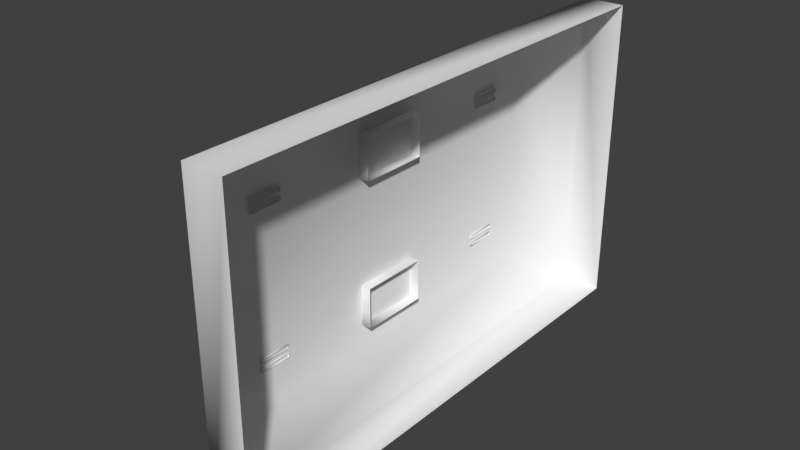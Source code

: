 # Source: Lever.Base.blend  (saved by Blender 2.93.20; exported with 4.5.12 LTS)
import bpy
from mathutils import Matrix  # noqa: F401  (used for matrix-valued properties, if any)

bpy.ops.wm.read_factory_settings(use_empty=True)
scene = bpy.context.scene
scene.name = 'Scene'

# ---- collections
col_collection_1 = bpy.data.collections.new('Collection 1'); scene.collection.children.link(col_collection_1)

# ---- materials (node trees are filled in below, after node groups)
mat_material01 = bpy.data.materials.new('Material01')
mat_material01.alpha_threshold = 0.0
mat_material01.use_transparent_shadow = False
mat_material01.specular_color = (0.0, 0.0, 0.0)
mat_material01.roughness = 0.5

# ---- material node trees

# ---- world
world_world = bpy.data.worlds.new('World'); scene.world = world_world
world_world.color = (0.05088, 0.05088, 0.05088)
world_world.use_sun_shadow = False
world_world.sun_shadow_jitter_overblur = 0.0
world_world.cycles.sampling_method = 'MANUAL'

# ---- meshes
me_leverbase_ms3d_m = bpy.data.meshes.new('leverbase.ms3d.m')
me_leverbase_ms3d_m.from_pydata([(1.017, -2.553, 1.564), (1.017, -2.553, -1.564), (0.6154, -2.553, -1.564), (0.6154, -2.553, 1.564), (0.2134, -1.974, -1.209), (0.2134, -1.974, 1.209), (0.2134, 1.974, -1.209), (0.2134, 1.974, 1.209), (0.6154, 2.553, -1.564), (0.6154, 2.553, 1.564), (1.017, 2.553, -1.564), (1.017, 2.553, 1.564), (1.017, -2.553, -1.564), (1.017, 2.553, -1.564), (1.017, 2.553, 1.564), (1.017, -2.553, 1.564), (0.1523, -0.3484, 0.7688), (-0.009206, -0.3484, 0.769), (-0.008578, -0.3484, 0.9487), (-0.188, 2.323e-08, 0.5313), (-0.008578, 0.3484, 0.5313), (-0.009206, 0.3484, 0.7128), (-0.1911, 3.112e-08, 0.7119), (-0.008578, 0.3484, 0.5313), (0.1523, 0.3484, 0.7135), (-0.009206, 0.3484, 0.7128), (-0.009206, -0.3484, 0.769), (-0.1911, 3.368e-08, 0.7706), (-0.188, 4.147e-08, 0.9487), (-0.008578, -0.3484, 0.5313), (-0.009206, -0.3484, 0.7119), (-0.009206, -0.3484, 0.7119), (0.1523, -0.3484, 0.7118), (-0.009206, 0.3484, 0.768), (-0.008578, 0.3484, 0.9487), (0.1523, 0.3484, 0.768), (-0.009206, 0.3484, 0.768), (0.3137, 0.3484, 0.5313), (0.3137, 2.323e-08, 0.5313), (0.3137, -0.3484, 0.5313), (0.3137, -0.3484, 0.7117), (0.3137, -0.3484, 0.7686), (0.3137, -0.3484, 0.9487), (0.3137, 4.147e-08, 0.9487), (0.3137, 0.3484, 0.9487), (0.3137, 0.3484, 0.7681), (0.3137, 0.3484, 0.5313), (0.3137, 0.3484, 0.7143), (-0.1911, 3.368e-08, 0.7706), (-0.009206, -0.3484, 0.769), (-0.009206, 0.3484, 0.768), (0.1523, -0.3484, 0.7688), (0.1523, 0.3484, 0.768), (-0.1911, 3.112e-08, 0.7119), (-0.009206, 0.3484, 0.7128), (-0.009206, -0.3484, 0.7119), (0.1523, 0.3484, 0.7135), (0.1523, -0.3484, 0.7118), (0.1523, -0.3484, -0.7688), (-0.008578, -0.3484, -0.9487), (-0.009206, -0.3484, -0.769), (-0.1921, -2.323e-08, -0.5313), (-0.1911, -3.112e-08, -0.7119), (-0.009206, 0.3484, -0.7128), (-0.008578, 0.3484, -0.5313), (-0.008578, 0.3484, -0.5313), (-0.009206, 0.3484, -0.7128), (0.1523, 0.3484, -0.7135), (-0.009206, -0.3484, -0.769), (-0.1921, -4.147e-08, -0.9487), (-0.1911, -3.368e-08, -0.7706), (-0.008578, -0.3484, -0.5313), (-0.009206, -0.3484, -0.7119), (0.1523, -0.3484, -0.7118), (-0.009206, -0.3484, -0.7119), (-0.008578, 0.3484, -0.9487), (-0.009206, 0.3484, -0.768), (0.1523, 0.3484, -0.768), (-0.009206, 0.3484, -0.768), (0.3137, 0.3484, -0.5313), (0.3137, -2.323e-08, -0.5313), (0.3137, -0.3484, -0.5313), (0.3137, -0.3484, -0.7117), (0.3137, -0.3484, -0.7686), (0.3137, -0.3484, -0.9487), (0.3137, -4.147e-08, -0.9487), (0.3137, 0.3484, -0.9487), (0.3137, 0.3484, -0.7681), (0.3137, 0.3484, -0.7143), (0.3137, 0.3484, -0.5313), (-0.1911, -3.368e-08, -0.7706), (-0.009206, 0.3484, -0.768), (-0.009206, -0.3484, -0.769), (0.1523, 0.3484, -0.768), (0.1523, -0.3484, -0.7688), (-0.1911, -3.112e-08, -0.7119), (-0.009206, -0.3484, -0.7119), (-0.009206, 0.3484, -0.7128), (0.1523, -0.3484, -0.7118), (0.1523, 0.3484, -0.7135), (0.2245, 1.301, 0.719), (0.2245, 1.301, 0.6789), (-0.0203, 1.301, 0.6789), (-0.0203, 1.301, 0.719), (-0.261, 1.357, 0.6194), (-0.2691, 1.357, 0.6577), (-0.2691, 1.357, 0.6577), (-0.261, 1.574, 0.6194), (-0.2691, 1.574, 0.6577), (-0.2691, 1.574, 0.6577), (-0.0203, 1.629, 0.6789), (-0.0203, 1.629, 0.719), (0.2245, 1.629, 0.6789), (0.2245, 1.629, 0.719), (0.2245, 1.301, 0.719), (-0.0203, 1.301, 0.719), (-0.2691, 1.357, 0.6577), (0.2245, 1.301, 0.7645), (-0.0203, 1.301, 0.7645), (-0.0203, 1.301, 0.8046), (0.2245, 1.301, 0.8046), (-0.2691, 1.357, 0.8258), (-0.261, 1.357, 0.864), (-0.2691, 1.357, 0.8258), (-0.2691, 1.574, 0.8258), (-0.261, 1.574, 0.864), (-0.2691, 1.574, 0.8258), (-0.0203, 1.629, 0.7645), (-0.0203, 1.629, 0.8046), (0.2245, 1.629, 0.7645), (0.2245, 1.629, 0.8046), (-0.0203, 1.301, 0.7645), (0.2245, 1.301, 0.7645), (-0.2691, 1.357, 0.8258), (0.2245, 1.301, -0.719), (-0.0203, 1.301, -0.719), (-0.0203, 1.301, -0.6789), (0.2245, 1.301, -0.6789), (-0.2691, 1.357, -0.6577), (-0.261, 1.357, -0.6194), (-0.2691, 1.357, -0.6577), (-0.2691, 1.574, -0.6577), (-0.261, 1.574, -0.6194), (-0.2691, 1.574, -0.6577), (-0.0203, 1.629, -0.719), (-0.0203, 1.629, -0.6789), (0.2245, 1.629, -0.719), (0.2245, 1.629, -0.6789), (-0.0203, 1.301, -0.719), (0.2245, 1.301, -0.719), (-0.2691, 1.357, -0.6577), (0.2245, 1.301, -0.7645), (0.2245, 1.301, -0.8046), (-0.0203, 1.301, -0.8046), (-0.0203, 1.301, -0.7645), (-0.261, 1.357, -0.864), (-0.2691, 1.357, -0.8258), (-0.2691, 1.357, -0.8258), (-0.261, 1.574, -0.864), (-0.2691, 1.574, -0.8258), (-0.2691, 1.574, -0.8258), (-0.0203, 1.629, -0.8046), (-0.0203, 1.629, -0.7645), (0.2245, 1.629, -0.8046), (0.2245, 1.629, -0.7645), (0.2245, 1.301, -0.7645), (-0.0203, 1.301, -0.7645), (-0.2691, 1.357, -0.8258), (0.2245, -1.301, 0.719), (-0.0203, -1.301, 0.719), (-0.0203, -1.301, 0.6789), (0.2245, -1.301, 0.6789), (-0.2691, -1.357, 0.6577), (-0.261, -1.357, 0.6194), (-0.2691, -1.357, 0.6577), (-0.2691, -1.574, 0.6577), (-0.261, -1.574, 0.6194), (-0.2691, -1.574, 0.6577), (-0.0203, -1.629, 0.719), (-0.0203, -1.629, 0.6789), (0.2245, -1.629, 0.719), (0.2245, -1.629, 0.6789), (-0.0203, -1.301, 0.719), (0.2245, -1.301, 0.719), (-0.2691, -1.357, 0.6577), (0.2245, -1.301, 0.7645), (0.2245, -1.301, 0.8046), (-0.0203, -1.301, 0.8046), (-0.0203, -1.301, 0.7645), (-0.261, -1.357, 0.864), (-0.2691, -1.357, 0.8258), (-0.2691, -1.357, 0.8258), (-0.261, -1.574, 0.864), (-0.2691, -1.574, 0.8258), (-0.2691, -1.574, 0.8258), (-0.0203, -1.629, 0.8046), (-0.0203, -1.629, 0.7645), (0.2245, -1.629, 0.8046), (0.2245, -1.629, 0.7645), (0.2245, -1.301, 0.7645), (-0.0203, -1.301, 0.7645), (-0.2691, -1.357, 0.8258), (0.2245, -1.301, -0.719), (0.2245, -1.301, -0.6789), (-0.0203, -1.301, -0.6789), (-0.0203, -1.301, -0.719), (-0.261, -1.357, -0.6194), (-0.2691, -1.357, -0.6577), (-0.2691, -1.357, -0.6577), (-0.261, -1.574, -0.6194), (-0.2691, -1.574, -0.6577), (-0.2691, -1.574, -0.6577), (-0.0203, -1.629, -0.6789), (-0.0203, -1.629, -0.719), (0.2245, -1.629, -0.6789), (0.2245, -1.629, -0.719), (0.2245, -1.301, -0.719), (-0.0203, -1.301, -0.719), (-0.2691, -1.357, -0.6577), (0.2245, -1.301, -0.7645), (-0.0203, -1.301, -0.7645), (-0.0203, -1.301, -0.8046), (0.2245, -1.301, -0.8046), (-0.2691, -1.357, -0.8258), (-0.261, -1.357, -0.864), (-0.2691, -1.357, -0.8258), (-0.2691, -1.574, -0.8258), (-0.261, -1.574, -0.864), (-0.2691, -1.574, -0.8258), (-0.0203, -1.629, -0.7645), (-0.0203, -1.629, -0.8046), (0.2245, -1.629, -0.7645), (0.2245, -1.629, -0.8046), (-0.0203, -1.301, -0.7645), (0.2245, -1.301, -0.7645), (-0.2691, -1.357, -0.8258)], [], [(0, 2, 1), (0, 3, 2), (3, 4, 2), (3, 5, 4), (5, 6, 4), (5, 7, 6), (7, 8, 6), (7, 9, 8), (9, 10, 8), (9, 11, 10), (12, 8, 13), (12, 2, 8), (2, 6, 8), (2, 4, 6), (14, 3, 15), (14, 9, 3), (9, 5, 3), (9, 7, 5), (16, 18, 17), (19, 21, 20), (19, 22, 21), (23, 25, 24), (26, 28, 27), (26, 18, 28), (29, 22, 19), (29, 30, 22), (29, 32, 31), (27, 34, 33), (27, 28, 34), (35, 36, 34), (37, 19, 20), (37, 38, 19), (38, 29, 19), (38, 39, 29), (39, 32, 29), (39, 40, 32), (41, 18, 16), (41, 42, 18), (42, 28, 18), (42, 43, 28), (43, 34, 28), (43, 44, 34), (45, 34, 44), (45, 35, 34), (23, 47, 46), (23, 24, 47), (48, 50, 49), (50, 51, 49), (50, 52, 51), (32, 41, 16), (32, 40, 41), (35, 47, 24), (35, 45, 47), (53, 55, 54), (55, 56, 54), (55, 57, 56), (52, 57, 51), (52, 56, 57), (58, 60, 59), (61, 63, 62), (61, 64, 63), (65, 67, 66), (68, 69, 59), (68, 70, 69), (71, 62, 72), (71, 61, 62), (71, 74, 73), (70, 75, 69), (70, 76, 75), (77, 75, 78), (79, 61, 80), (79, 64, 61), (80, 71, 81), (80, 61, 71), (81, 73, 82), (81, 71, 73), (83, 59, 84), (83, 58, 59), (84, 69, 85), (84, 59, 69), (85, 75, 86), (85, 69, 75), (87, 75, 77), (87, 86, 75), (65, 88, 67), (65, 89, 88), (90, 92, 91), (91, 94, 93), (91, 92, 94), (73, 83, 82), (73, 58, 83), (77, 88, 87), (77, 67, 88), (95, 97, 96), (96, 99, 98), (96, 97, 99), (93, 98, 99), (93, 94, 98), (100, 102, 101), (100, 103, 102), (103, 104, 102), (103, 105, 104), (106, 107, 104), (106, 108, 107), (109, 110, 107), (109, 111, 110), (111, 112, 110), (111, 113, 112), (101, 110, 112), (101, 102, 110), (102, 107, 110), (102, 104, 107), (113, 115, 114), (113, 111, 115), (111, 116, 115), (111, 109, 116), (117, 119, 118), (117, 120, 119), (118, 122, 121), (118, 119, 122), (123, 125, 124), (123, 122, 125), (126, 128, 127), (126, 125, 128), (127, 130, 129), (127, 128, 130), (120, 128, 119), (120, 130, 128), (119, 125, 122), (119, 128, 125), (129, 131, 127), (129, 132, 131), (127, 133, 126), (127, 131, 133), (134, 136, 135), (134, 137, 136), (135, 139, 138), (135, 136, 139), (140, 142, 141), (140, 139, 142), (143, 145, 144), (143, 142, 145), (144, 147, 146), (144, 145, 147), (137, 145, 136), (137, 147, 145), (136, 142, 139), (136, 145, 142), (146, 148, 144), (146, 149, 148), (144, 150, 143), (144, 148, 150), (151, 153, 152), (151, 154, 153), (154, 155, 153), (154, 156, 155), (157, 158, 155), (157, 159, 158), (160, 161, 158), (160, 162, 161), (162, 163, 161), (162, 164, 163), (152, 161, 163), (152, 153, 161), (153, 158, 161), (153, 155, 158), (164, 166, 165), (164, 162, 166), (162, 167, 166), (162, 160, 167), (168, 170, 169), (168, 171, 170), (169, 173, 172), (169, 170, 173), (174, 176, 175), (174, 173, 176), (177, 179, 178), (177, 176, 179), (178, 181, 180), (178, 179, 181), (171, 179, 170), (171, 181, 179), (170, 176, 173), (170, 179, 176), (180, 182, 178), (180, 183, 182), (178, 184, 177), (178, 182, 184), (185, 187, 186), (185, 188, 187), (188, 189, 187), (188, 190, 189), (191, 192, 189), (191, 193, 192), (194, 195, 192), (194, 196, 195), (196, 197, 195), (196, 198, 197), (186, 195, 197), (186, 187, 195), (187, 192, 195), (187, 189, 192), (198, 200, 199), (198, 196, 200), (196, 201, 200), (196, 194, 201), (202, 204, 203), (202, 205, 204), (205, 206, 204), (205, 207, 206), (208, 209, 206), (208, 210, 209), (211, 212, 209), (211, 213, 212), (213, 214, 212), (213, 215, 214), (203, 212, 214), (203, 204, 212), (204, 209, 212), (204, 206, 209), (215, 217, 216), (215, 213, 217), (213, 218, 217), (213, 211, 218), (219, 221, 220), (219, 222, 221), (220, 224, 223), (220, 221, 224), (225, 227, 226), (225, 224, 227), (228, 230, 229), (228, 227, 230), (229, 232, 231), (229, 230, 232), (222, 230, 221), (222, 232, 230), (221, 227, 224), (221, 230, 227), (231, 233, 229), (231, 234, 233), (229, 235, 228), (229, 233, 235)])
me_leverbase_ms3d_m.polygons.foreach_set('use_smooth', [True] * 242)
_k = set([(0, 1), (0, 3), (1, 2), (2, 12), (3, 15), (8, 10), (8, 13), (9, 11), (9, 14), (10, 11), (12, 13), (14, 15), (16, 17), (16, 32), (17, 18), (18, 26), (20, 21), (20, 37), (21, 22), (22, 30), (23, 25), (23, 46), (24, 25), (24, 35), (26, 27), (27, 33), (29, 30), (29, 31), (31, 32), (33, 34), (34, 36), (35, 36), (37, 38), (38, 39), (39, 40), (40, 41), (41, 42), (42, 43), (43, 44), (44, 45), (45, 47), (46, 47), (48, 49), (48, 50), (49, 51), (50, 52), (51, 57), (52, 56), (53, 54), (53, 55), (54, 56), (55, 57), (58, 60), (58, 73), (59, 60), (59, 68), (62, 63), (62, 72), (63, 64), (64, 79), (65, 66), (65, 89), (66, 67), (67, 77), (68, 70), (70, 76), (71, 72), (71, 74), (73, 74), (75, 76), (75, 78), (77, 78), (79, 80), (80, 81), (81, 82), (82, 83), (83, 84), (84, 85), (85, 86), (86, 87), (87, 88), (88, 89), (90, 91), (90, 92), (91, 93), (92, 94), (93, 99), (94, 98), (95, 96), (95, 97), (96, 98), (97, 99), (100, 101), (100, 103), (101, 112), (103, 105), (104, 105), (104, 106), (106, 108), (107, 108), (107, 109), (109, 116), (112, 113), (113, 114), (114, 115), (115, 116), (117, 118), (117, 120), (118, 121), (120, 130), (121, 122), (122, 123), (123, 124), (124, 125), (125, 126), (126, 133), (129, 130), (129, 132), (131, 132), (131, 133), (134, 135), (134, 137), (135, 138), (137, 147), (138, 139), (139, 140), (140, 141), (141, 142), (142, 143), (143, 150), (146, 147), (146, 149), (148, 149), (148, 150), (151, 152), (151, 154), (152, 163), (154, 156), (155, 156), (155, 157), (157, 159), (158, 159), (158, 160), (160, 167), (163, 164), (164, 165), (165, 166), (166, 167), (168, 169), (168, 171), (169, 172), (171, 181), (172, 173), (173, 174), (174, 175), (175, 176), (176, 177), (177, 184), (180, 181), (180, 183), (182, 183), (182, 184), (185, 186), (185, 188), (186, 197), (188, 190), (189, 190), (189, 191), (191, 193), (192, 193), (192, 194), (194, 201), (197, 198), (198, 199), (199, 200), (200, 201), (202, 203), (202, 205), (203, 214), (205, 207), (206, 207), (206, 208), (208, 210), (209, 210), (209, 211), (211, 218), (214, 215), (215, 216), (216, 217), (217, 218), (219, 220), (219, 222), (220, 223), (222, 232), (223, 224), (224, 225), (225, 226), (226, 227), (227, 228), (228, 235), (231, 232), (231, 234), (233, 234), (233, 235)])
me_leverbase_ms3d_m.attributes.new('sharp_edge', 'BOOLEAN', 'EDGE').data.foreach_set('value', [ (min(e.vertices), max(e.vertices)) in _k for e in me_leverbase_ms3d_m.edges])
_uv = me_leverbase_ms3d_m.uv_layers.new(name='ms3d_uv_layer')
_uv.uv.foreach_set('vector', [0.3477, 0.3213, 0.6988, 0.3581, 0.6988, 0.3213, 0.3477, 0.3213, 0.3477, 0.3581, 0.6988, 0.3581, 0.3477, 0.3581, 0.6684, 0.4148, 0.6988, 0.3581, 0.3477, 0.3581, 0.3875, 0.4148, 0.6684, 0.4148, 0.3875, 0.4148, 0.6684, 0.8613, 0.6684, 0.4148, 0.3875, 0.4148, 0.3875, 0.8613, 0.6684, 0.8613, 0.3875, 0.8613, 0.6988, 0.9279, 0.6684, 0.8613, 0.3875, 0.8613, 0.3477, 0.9279, 0.6988, 0.9279, 0.3477, 0.9279, 0.6988, 0.9731, 0.6988, 0.9279, 0.3477, 0.9279, 0.3477, 0.9731, 0.6988, 0.9731, 0.7439, 0.3564, 0.6988, 0.9279, 0.7439, 0.9296, 0.7439, 0.3564, 0.6988, 0.3581, 0.6988, 0.9279, 0.6988, 0.3581, 0.6684, 0.8613, 0.6988, 0.9279, 0.6988, 0.3581, 0.6684, 0.4148, 0.6684, 0.8613, 0.3026, 0.9296, 0.3477, 0.3581, 0.3026, 0.3564, 0.3026, 0.9296, 0.3477, 0.9279, 0.3477, 0.3581, 0.3477, 0.9279, 0.3875, 0.4148, 0.3477, 0.3581, 0.3477, 0.9279, 0.3875, 0.8613, 0.3875, 0.4148, 0.4303, 0.07872, 0.5079, 0.1492, 0.4304, 0.1473, 0.1818, 0.215, 0.006187, 0.2197, 0.03324, 0.1492, 0.1818, 0.215, 0.1792, 0.3039, 0.006187, 0.2197, 0.9829, 0.1519, 0.9016, 0.1493, 0.9019, 0.08068, 0.4797, 0.219, 0.6547, 0.2158, 0.6547, 0.3039, 0.4797, 0.219, 0.5079, 0.1492, 0.6547, 0.2158, 0.329, 0.1494, 0.1792, 0.3039, 0.1818, 0.215, 0.329, 0.1494, 0.3537, 0.2206, 0.1792, 0.3039, 0.329, 0.1494, 0.4061, 0.07872, 0.4061, 0.1473, 0.6547, 0.3039, 0.8014, 0.1487, 0.8298, 0.2194, 0.6547, 0.3039, 0.6547, 0.2158, 0.8014, 0.1487, 0.8787, 0.08048, 0.8782, 0.149, 0.8014, 0.1487, 0.0335, 0.01015, 0.1818, 0.215, 0.03324, 0.1492, 0.0335, 0.01015, 0.1815, 0.01015, 0.1818, 0.215, 0.1815, 0.01015, 0.329, 0.1494, 0.1818, 0.215, 0.1815, 0.01015, 0.3294, 0.01015, 0.329, 0.1494, 0.3294, 0.01015, 0.4061, 0.07872, 0.329, 0.1494, 0.3294, 0.01015, 0.4061, 0.01015, 0.4061, 0.07872, 0.4302, 0.01015, 0.5079, 0.1492, 0.4303, 0.07872, 0.4302, 0.01015, 0.5067, 0.01015, 0.5079, 0.1492, 0.5067, 0.01015, 0.6547, 0.2158, 0.5079, 0.1492, 0.5067, 0.01015, 0.6547, 0.01015, 0.6547, 0.2158, 0.6547, 0.01015, 0.8014, 0.1487, 0.6547, 0.2158, 0.6547, 0.01015, 0.8026, 0.01071, 0.8014, 0.1487, 0.8793, 0.01192, 0.8014, 0.1487, 0.8026, 0.01071, 0.8793, 0.01192, 0.8787, 0.08048, 0.8014, 0.1487, 0.9829, 0.1519, 0.9021, 0.01211, 0.9798, 0.01278, 0.9829, 0.1519, 0.9019, 0.08068, 0.9021, 0.01211, 0.8309, 0.2504, 0.8712, 0.1739, 0.8706, 0.3273, 0.8712, 0.1739, 0.9062, 0.3274, 0.8706, 0.3273, 0.8712, 0.1739, 0.9067, 0.174, 0.9062, 0.3274, 0.4061, 0.07872, 0.4302, 0.01015, 0.4303, 0.07872, 0.4061, 0.07872, 0.4061, 0.01015, 0.4302, 0.01015, 0.8787, 0.08048, 0.9021, 0.01211, 0.9019, 0.08068, 0.8787, 0.08048, 0.8793, 0.01192, 0.9021, 0.01211, 0.9943, 0.2507, 0.9543, 0.3274, 0.9543, 0.174, 0.9543, 0.3274, 0.9187, 0.174, 0.9543, 0.174, 0.9543, 0.3274, 0.9187, 0.3274, 0.9187, 0.174, 0.9067, 0.174, 0.9187, 0.3274, 0.9062, 0.3274, 0.9067, 0.174, 0.9187, 0.174, 0.9187, 0.3274, 0.4303, 0.07872, 0.4304, 0.1473, 0.5079, 0.1492, 0.1818, 0.215, 0.006187, 0.2197, 0.1792, 0.3039, 0.1818, 0.215, 0.03324, 0.1492, 0.006187, 0.2197, 0.9829, 0.1519, 0.9019, 0.08068, 0.9016, 0.1493, 0.4797, 0.219, 0.6547, 0.2158, 0.5079, 0.1492, 0.4797, 0.219, 0.6547, 0.3039, 0.6547, 0.2158, 0.329, 0.1494, 0.1792, 0.3039, 0.3537, 0.2206, 0.329, 0.1494, 0.1818, 0.215, 0.1792, 0.3039, 0.329, 0.1494, 0.4061, 0.1473, 0.4061, 0.07872, 0.6547, 0.3039, 0.8014, 0.1487, 0.6547, 0.2158, 0.6547, 0.3039, 0.8298, 0.2194, 0.8014, 0.1487, 0.8787, 0.08048, 0.8014, 0.1487, 0.8782, 0.149, 0.0335, 0.01015, 0.1818, 0.215, 0.1815, 0.01015, 0.0335, 0.01015, 0.03324, 0.1492, 0.1818, 0.215, 0.1815, 0.01015, 0.329, 0.1494, 0.3294, 0.01015, 0.1815, 0.01015, 0.1818, 0.215, 0.329, 0.1494, 0.3294, 0.01015, 0.4061, 0.07872, 0.4061, 0.01015, 0.3294, 0.01015, 0.329, 0.1494, 0.4061, 0.07872, 0.4302, 0.01015, 0.5079, 0.1492, 0.5067, 0.01015, 0.4302, 0.01015, 0.4303, 0.07872, 0.5079, 0.1492, 0.5067, 0.01015, 0.6547, 0.2158, 0.6547, 0.01015, 0.5067, 0.01015, 0.5079, 0.1492, 0.6547, 0.2158, 0.6547, 0.01015, 0.8014, 0.1487, 0.8026, 0.01071, 0.6547, 0.01015, 0.6547, 0.2158, 0.8014, 0.1487, 0.8793, 0.01192, 0.8014, 0.1487, 0.8787, 0.08048, 0.8793, 0.01192, 0.8026, 0.01071, 0.8014, 0.1487, 0.9829, 0.1519, 0.9021, 0.01211, 0.9019, 0.08068, 0.9829, 0.1519, 0.9798, 0.01278, 0.9021, 0.01211, 0.8309, 0.2504, 0.8706, 0.3273, 0.8712, 0.1739, 0.8712, 0.1739, 0.9062, 0.3274, 0.9067, 0.174, 0.8712, 0.1739, 0.8706, 0.3273, 0.9062, 0.3274, 0.4061, 0.07872, 0.4302, 0.01015, 0.4061, 0.01015, 0.4061, 0.07872, 0.4303, 0.07872, 0.4302, 0.01015, 0.8787, 0.08048, 0.9021, 0.01211, 0.8793, 0.01192, 0.8787, 0.08048, 0.9019, 0.08068, 0.9021, 0.01211, 0.9943, 0.2507, 0.9543, 0.174, 0.9543, 0.3274, 0.9543, 0.3274, 0.9187, 0.174, 0.9187, 0.3274, 0.9543, 0.3274, 0.9543, 0.174, 0.9187, 0.174, 0.9067, 0.174, 0.9187, 0.3274, 0.9187, 0.174, 0.9067, 0.174, 0.9062, 0.3274, 0.9187, 0.3274, 0.02991, 0.3191, 0.04307, 0.4012, 0.04325, 0.3191, 0.02991, 0.3191, 0.02954, 0.4012, 0.04307, 0.4012, 0.02954, 0.4012, 0.04289, 0.4818, 0.04307, 0.4012, 0.02954, 0.4012, 0.02988, 0.4816, 0.04289, 0.4818, 0.0428, 0.4946, 0.1534, 0.4824, 0.04289, 0.4818, 0.0428, 0.4946, 0.1533, 0.4953, 0.1534, 0.4824, 0.1665, 0.4832, 0.1532, 0.401, 0.1534, 0.4824, 0.1665, 0.4832, 0.1666, 0.4005, 0.1532, 0.401, 0.1666, 0.4005, 0.153, 0.3189, 0.1532, 0.401, 0.1666, 0.4005, 0.1664, 0.3185, 0.153, 0.3189, 0.04325, 0.3191, 0.1532, 0.401, 0.153, 0.3189, 0.04325, 0.3191, 0.04307, 0.4012, 0.1532, 0.401, 0.04307, 0.4012, 0.1534, 0.4824, 0.1532, 0.401, 0.04307, 0.4012, 0.04289, 0.4818, 0.1534, 0.4824, 0.1664, 0.3185, 0.2766, 0.4001, 0.2764, 0.318, 0.1664, 0.3185, 0.1666, 0.4005, 0.2766, 0.4001, 0.1666, 0.4005, 0.2771, 0.4835, 0.2766, 0.4001, 0.1666, 0.4005, 0.1665, 0.4832, 0.2771, 0.4835, 0.02991, 0.3191, 0.04307, 0.4012, 0.02954, 0.4012, 0.02991, 0.3191, 0.04325, 0.3191, 0.04307, 0.4012, 0.02954, 0.4012, 0.04289, 0.4818, 0.02988, 0.4816, 0.02954, 0.4012, 0.04307, 0.4012, 0.04289, 0.4818, 0.0428, 0.4946, 0.1534, 0.4824, 0.1533, 0.4953, 0.0428, 0.4946, 0.04289, 0.4818, 0.1534, 0.4824, 0.1665, 0.4832, 0.1532, 0.401, 0.1666, 0.4005, 0.1665, 0.4832, 0.1534, 0.4824, 0.1532, 0.401, 0.1666, 0.4005, 0.153, 0.3189, 0.1664, 0.3185, 0.1666, 0.4005, 0.1532, 0.401, 0.153, 0.3189, 0.04325, 0.3191, 0.1532, 0.401, 0.04307, 0.4012, 0.04325, 0.3191, 0.153, 0.3189, 0.1532, 0.401, 0.04307, 0.4012, 0.1534, 0.4824, 0.04289, 0.4818, 0.04307, 0.4012, 0.1532, 0.401, 0.1534, 0.4824, 0.1664, 0.3185, 0.2766, 0.4001, 0.1666, 0.4005, 0.1664, 0.3185, 0.2764, 0.318, 0.2766, 0.4001, 0.1666, 0.4005, 0.2771, 0.4835, 0.1665, 0.4832, 0.1666, 0.4005, 0.2766, 0.4001, 0.2771, 0.4835, 0.02991, 0.3191, 0.04307, 0.4012, 0.02954, 0.4012, 0.02991, 0.3191, 0.04325, 0.3191, 0.04307, 0.4012, 0.02954, 0.4012, 0.04289, 0.4818, 0.02988, 0.4816, 0.02954, 0.4012, 0.04307, 0.4012, 0.04289, 0.4818, 0.0428, 0.4946, 0.1534, 0.4824, 0.1533, 0.4953, 0.0428, 0.4946, 0.04289, 0.4818, 0.1534, 0.4824, 0.1665, 0.4832, 0.1532, 0.401, 0.1666, 0.4005, 0.1665, 0.4832, 0.1534, 0.4824, 0.1532, 0.401, 0.1666, 0.4005, 0.153, 0.3189, 0.1664, 0.3185, 0.1666, 0.4005, 0.1532, 0.401, 0.153, 0.3189, 0.04325, 0.3191, 0.1532, 0.401, 0.04307, 0.4012, 0.04325, 0.3191, 0.153, 0.3189, 0.1532, 0.401, 0.04307, 0.4012, 0.1534, 0.4824, 0.04289, 0.4818, 0.04307, 0.4012, 0.1532, 0.401, 0.1534, 0.4824, 0.1664, 0.3185, 0.2766, 0.4001, 0.1666, 0.4005, 0.1664, 0.3185, 0.2764, 0.318, 0.2766, 0.4001, 0.1666, 0.4005, 0.2771, 0.4835, 0.1665, 0.4832, 0.1666, 0.4005, 0.2766, 0.4001, 0.2771, 0.4835, 0.02991, 0.3191, 0.04307, 0.4012, 0.04325, 0.3191, 0.02991, 0.3191, 0.02954, 0.4012, 0.04307, 0.4012, 0.02954, 0.4012, 0.04289, 0.4818, 0.04307, 0.4012, 0.02954, 0.4012, 0.02988, 0.4816, 0.04289, 0.4818, 0.0428, 0.4946, 0.1534, 0.4824, 0.04289, 0.4818, 0.0428, 0.4946, 0.1533, 0.4953, 0.1534, 0.4824, 0.1665, 0.4832, 0.1532, 0.401, 0.1534, 0.4824, 0.1665, 0.4832, 0.1666, 0.4005, 0.1532, 0.401, 0.1666, 0.4005, 0.153, 0.3189, 0.1532, 0.401, 0.1666, 0.4005, 0.1664, 0.3185, 0.153, 0.3189, 0.04325, 0.3191, 0.1532, 0.401, 0.153, 0.3189, 0.04325, 0.3191, 0.04307, 0.4012, 0.1532, 0.401, 0.04307, 0.4012, 0.1534, 0.4824, 0.1532, 0.401, 0.04307, 0.4012, 0.04289, 0.4818, 0.1534, 0.4824, 0.1664, 0.3185, 0.2766, 0.4001, 0.2764, 0.318, 0.1664, 0.3185, 0.1666, 0.4005, 0.2766, 0.4001, 0.1666, 0.4005, 0.2771, 0.4835, 0.2766, 0.4001, 0.1666, 0.4005, 0.1665, 0.4832, 0.2771, 0.4835, 0.02991, 0.3191, 0.04307, 0.4012, 0.02954, 0.4012, 0.02991, 0.3191, 0.04325, 0.3191, 0.04307, 0.4012, 0.02954, 0.4012, 0.04289, 0.4818, 0.02988, 0.4816, 0.02954, 0.4012, 0.04307, 0.4012, 0.04289, 0.4818, 0.0428, 0.4946, 0.1534, 0.4824, 0.1533, 0.4953, 0.0428, 0.4946, 0.04289, 0.4818, 0.1534, 0.4824, 0.1665, 0.4832, 0.1532, 0.401, 0.1666, 0.4005, 0.1665, 0.4832, 0.1534, 0.4824, 0.1532, 0.401, 0.1666, 0.4005, 0.153, 0.3189, 0.1664, 0.3185, 0.1666, 0.4005, 0.1532, 0.401, 0.153, 0.3189, 0.04325, 0.3191, 0.1532, 0.401, 0.04307, 0.4012, 0.04325, 0.3191, 0.153, 0.3189, 0.1532, 0.401, 0.04307, 0.4012, 0.1534, 0.4824, 0.04289, 0.4818, 0.04307, 0.4012, 0.1532, 0.401, 0.1534, 0.4824, 0.1664, 0.3185, 0.2766, 0.4001, 0.1666, 0.4005, 0.1664, 0.3185, 0.2764, 0.318, 0.2766, 0.4001, 0.1666, 0.4005, 0.2771, 0.4835, 0.1665, 0.4832, 0.1666, 0.4005, 0.2766, 0.4001, 0.2771, 0.4835, 0.02991, 0.3191, 0.04307, 0.4012, 0.04325, 0.3191, 0.02991, 0.3191, 0.02954, 0.4012, 0.04307, 0.4012, 0.02954, 0.4012, 0.04289, 0.4818, 0.04307, 0.4012, 0.02954, 0.4012, 0.02988, 0.4816, 0.04289, 0.4818, 0.0428, 0.4946, 0.1534, 0.4824, 0.04289, 0.4818, 0.0428, 0.4946, 0.1533, 0.4953, 0.1534, 0.4824, 0.1665, 0.4832, 0.1532, 0.401, 0.1534, 0.4824, 0.1665, 0.4832, 0.1666, 0.4005, 0.1532, 0.401, 0.1666, 0.4005, 0.153, 0.3189, 0.1532, 0.401, 0.1666, 0.4005, 0.1664, 0.3185, 0.153, 0.3189, 0.04325, 0.3191, 0.1532, 0.401, 0.153, 0.3189, 0.04325, 0.3191, 0.04307, 0.4012, 0.1532, 0.401, 0.04307, 0.4012, 0.1534, 0.4824, 0.1532, 0.401, 0.04307, 0.4012, 0.04289, 0.4818, 0.1534, 0.4824, 0.1664, 0.3185, 0.2766, 0.4001, 0.2764, 0.318, 0.1664, 0.3185, 0.1666, 0.4005, 0.2766, 0.4001, 0.1666, 0.4005, 0.2771, 0.4835, 0.2766, 0.4001, 0.1666, 0.4005, 0.1665, 0.4832, 0.2771, 0.4835, 0.02991, 0.3191, 0.04307, 0.4012, 0.04325, 0.3191, 0.02991, 0.3191, 0.02954, 0.4012, 0.04307, 0.4012, 0.02954, 0.4012, 0.04289, 0.4818, 0.04307, 0.4012, 0.02954, 0.4012, 0.02988, 0.4816, 0.04289, 0.4818, 0.0428, 0.4946, 0.1534, 0.4824, 0.04289, 0.4818, 0.0428, 0.4946, 0.1533, 0.4953, 0.1534, 0.4824, 0.1665, 0.4832, 0.1532, 0.401, 0.1534, 0.4824, 0.1665, 0.4832, 0.1666, 0.4005, 0.1532, 0.401, 0.1666, 0.4005, 0.153, 0.3189, 0.1532, 0.401, 0.1666, 0.4005, 0.1664, 0.3185, 0.153, 0.3189, 0.04325, 0.3191, 0.1532, 0.401, 0.153, 0.3189, 0.04325, 0.3191, 0.04307, 0.4012, 0.1532, 0.401, 0.04307, 0.4012, 0.1534, 0.4824, 0.1532, 0.401, 0.04307, 0.4012, 0.04289, 0.4818, 0.1534, 0.4824, 0.1664, 0.3185, 0.2766, 0.4001, 0.2764, 0.318, 0.1664, 0.3185, 0.1666, 0.4005, 0.2766, 0.4001, 0.1666, 0.4005, 0.2771, 0.4835, 0.2766, 0.4001, 0.1666, 0.4005, 0.1665, 0.4832, 0.2771, 0.4835, 0.02991, 0.3191, 0.04307, 0.4012, 0.02954, 0.4012, 0.02991, 0.3191, 0.04325, 0.3191, 0.04307, 0.4012, 0.02954, 0.4012, 0.04289, 0.4818, 0.02988, 0.4816, 0.02954, 0.4012, 0.04307, 0.4012, 0.04289, 0.4818, 0.0428, 0.4946, 0.1534, 0.4824, 0.1533, 0.4953, 0.0428, 0.4946, 0.04289, 0.4818, 0.1534, 0.4824, 0.1665, 0.4832, 0.1532, 0.401, 0.1666, 0.4005, 0.1665, 0.4832, 0.1534, 0.4824, 0.1532, 0.401, 0.1666, 0.4005, 0.153, 0.3189, 0.1664, 0.3185, 0.1666, 0.4005, 0.1532, 0.401, 0.153, 0.3189, 0.04325, 0.3191, 0.1532, 0.401, 0.04307, 0.4012, 0.04325, 0.3191, 0.153, 0.3189, 0.1532, 0.401, 0.04307, 0.4012, 0.1534, 0.4824, 0.04289, 0.4818, 0.04307, 0.4012, 0.1532, 0.401, 0.1534, 0.4824, 0.1664, 0.3185, 0.2766, 0.4001, 0.1666, 0.4005, 0.1664, 0.3185, 0.2764, 0.318, 0.2766, 0.4001, 0.1666, 0.4005, 0.2771, 0.4835, 0.1665, 0.4832, 0.1666, 0.4005, 0.2766, 0.4001, 0.2771, 0.4835])
me_leverbase_ms3d_m.materials.append(mat_material01)
me_leverbase_ms3d_m.use_remesh_preserve_volume = False
me_leverbase_ms3d_m.use_remesh_preserve_attributes = False
me_leverbase_ms3d_m.use_mirror_vertex_groups = False
me_leverbase_ms3d_m.update()
arm_leverbase_ms3d_a = bpy.data.armatures.new('leverbase.ms3d.a')  # bones are not reproduced

# ---- objects
ob_leverbase_ms3d_eo = bpy.data.objects.new('leverbase.ms3d.eo', None)
ob_leverbase_ms3d_ao = bpy.data.objects.new('leverbase.ms3d.ao', arm_leverbase_ms3d_a)
ob_leverbase_ms3d_mo = bpy.data.objects.new('leverbase.ms3d.mo', me_leverbase_ms3d_m)

# ---- transforms, parenting, visibility, modifiers, constraints
ob_leverbase_ms3d_eo.location = (0.0, 0.0, 0.0)
ob_leverbase_ms3d_eo.empty_image_offset = (0.0, 0.0)
ob_leverbase_ms3d_eo.lineart.crease_threshold = 0.0
ob_leverbase_ms3d_ao.parent = ob_leverbase_ms3d_eo
ob_leverbase_ms3d_ao.location = (0.0, 0.0, 0.0)
ob_leverbase_ms3d_ao.show_in_front = True
ob_leverbase_ms3d_ao.lineart.crease_threshold = 0.0
ob_leverbase_ms3d_mo.parent = ob_leverbase_ms3d_eo
ob_leverbase_ms3d_mo.location = (0.0, 0.0, 0.0)
ob_leverbase_ms3d_mo.lineart.crease_threshold = 0.0
_vg = ob_leverbase_ms3d_mo.vertex_groups.new(name='default')
_vg.add([0, 1, 2, 3, 4, 5, 6, 7, 8, 9, 10, 11, 12, 13, 14, 15, 16, 17, 18, 19, 20, 21, 22, 23, 24, 25, 26, 27, 28, 29, 30, 31, 32, 33, 34, 35, 36, 37, 38, 39, 40, 41, 42, 43, 44, 45, 46, 47, 48, 49, 50, 51, 52, 53, 54, 55, 56, 57, 58, 59, 60, 61, 62, 63, 64, 65, 66, 67, 68, 69, 70, 71, 72, 73, 74, 75, 76, 77, 78, 79, 80, 81, 82, 83, 84, 85, 86, 87, 88, 89, 90, 91, 92, 93, 94, 95, 96, 97, 98, 99, 100, 101, 102, 103, 104, 105, 106, 107, 108, 109, 110, 111, 112, 113, 114, 115, 116, 117, 118, 119, 120, 121, 122, 123, 124, 125, 126, 127, 128, 129, 130, 131, 132, 133, 134, 135, 136, 137, 138, 139, 140, 141, 142, 143, 144, 145, 146, 147, 148, 149, 150, 151, 152, 153, 154, 155, 156, 157, 158, 159, 160, 161, 162, 163, 164, 165, 166, 167, 168, 169, 170, 171, 172, 173, 174, 175, 176, 177, 178, 179, 180, 181, 182, 183, 184, 185, 186, 187, 188, 189, 190, 191, 192, 193, 194, 195, 196, 197, 198, 199, 200, 201, 202, 203, 204, 205, 206, 207, 208, 209, 210, 211, 212, 213, 214, 215, 216, 217, 218, 219, 220, 221, 222, 223, 224, 225, 226, 227, 228, 229, 230, 231, 232, 233, 234, 235], 1.0, 'REPLACE')
_m = ob_leverbase_ms3d_mo.modifiers.new('ms3d_smoothing_groups', 'EDGE_SPLIT')
_m.use_edge_angle = False
_m = ob_leverbase_ms3d_mo.modifiers.new('leverbase.ms3d.a', 'ARMATURE')
_m.object = ob_leverbase_ms3d_ao

# ---- collection membership
col_collection_1.objects.link(ob_leverbase_ms3d_eo)
col_collection_1.objects.link(ob_leverbase_ms3d_ao)
col_collection_1.objects.link(ob_leverbase_ms3d_mo)

# ---- scene / render settings (as saved in the file)
scene.frame_start = 0; scene.frame_end = 0; scene.frame_set(0)
scene.render.engine = 'BLENDER_EEVEE_NEXT'
scene.render.resolution_percentage = 50
scene.render.dither_intensity = 0.0
scene.cycles.use_denoising = False
scene.cycles.samples = 128
scene.cycles.sampling_pattern = 'TABULATED_SOBOL'
scene.cycles.use_adaptive_sampling = False
scene.cycles.use_light_tree = False
scene.cycles.blur_glossy = 0.0
scene.cycles.sample_clamp_indirect = 0.0
scene.view_settings.view_transform = 'Standard'
bpy.context.view_layer.update()

# ---- added for rendering (the .blend has no active camera and no usable light): camera, sun
cam_auto = bpy.data.cameras.new('AutoCamera')
cam_auto.lens = 50.0
cam_auto.sensor_width = 36.0
cam_auto.clip_end = 1000.0
ob_auto_camera = bpy.data.objects.new('AutoCamera', cam_auto)
scene.collection.objects.link(ob_auto_camera)
ob_auto_camera.location = (6.04014, -6.79918, 4.53278)
ob_auto_camera.rotation_euler = (1.09748, -7.21219e-08, 0.694738)
scene.camera = ob_auto_camera
light_auto_sun = bpy.data.lights.new('AutoSun', 'SUN')
light_auto_sun.energy = 3.0
light_auto_sun.angle = 0.0523599
ob_auto_sun = bpy.data.objects.new('AutoSun', light_auto_sun)
scene.collection.objects.link(ob_auto_sun)
ob_auto_sun.rotation_euler = (0.872665, 0.174533, 0.523599)
bpy.context.view_layer.update()
